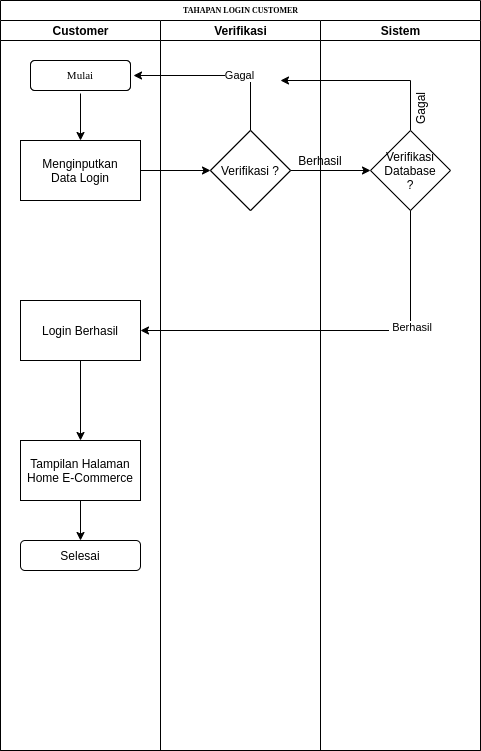

The diagram above was exported from draw.io. Its source (the exported page's mxGraphModel, read from the mxfile embedded in the PNG):
<mxGraphModel dx="868" dy="454" grid="1" gridSize="10" guides="1" tooltips="1" connect="1" arrows="1" fold="1" page="1" pageScale="1" pageWidth="1100" pageHeight="850" background="#ffffff" math="0" shadow="0">
  <root>
    <mxCell id="0" />
    <mxCell id="1" parent="0" />
    <mxCell id="oYkL7i9b_CTTqGsJQOqK-1" value="TAHAPAN LOGIN CUSTOMER" style="swimlane;html=1;childLayout=stackLayout;startSize=20;rounded=0;shadow=0;labelBackgroundColor=none;strokeWidth=1;fontFamily=Verdana;fontSize=8;align=center;" parent="1" vertex="1">
      <mxGeometry x="70" y="40" width="480" height="750" as="geometry" />
    </mxCell>
    <mxCell id="oYkL7i9b_CTTqGsJQOqK-2" value="Customer" style="swimlane;html=1;startSize=20;" parent="oYkL7i9b_CTTqGsJQOqK-1" vertex="1">
      <mxGeometry y="20" width="160" height="730" as="geometry" />
    </mxCell>
    <mxCell id="oYkL7i9b_CTTqGsJQOqK-32" value="Selesai" style="rounded=1;whiteSpace=wrap;html=1;" parent="oYkL7i9b_CTTqGsJQOqK-2" vertex="1">
      <mxGeometry x="20" y="520" width="120" height="30" as="geometry" />
    </mxCell>
    <mxCell id="oYkL7i9b_CTTqGsJQOqK-3" value="&lt;font style=&quot;font-size: 11px&quot;&gt;Mulai&lt;/font&gt;" style="rounded=1;whiteSpace=wrap;html=1;shadow=0;labelBackgroundColor=none;strokeWidth=1;fontFamily=Verdana;fontSize=8;align=center;perimeterSpacing=3;" parent="oYkL7i9b_CTTqGsJQOqK-2" vertex="1">
      <mxGeometry x="30" y="40" width="100" height="30" as="geometry" />
    </mxCell>
    <mxCell id="oYkL7i9b_CTTqGsJQOqK-4" value="" style="edgeStyle=orthogonalEdgeStyle;rounded=0;orthogonalLoop=1;jettySize=auto;html=1;" parent="oYkL7i9b_CTTqGsJQOqK-2" source="oYkL7i9b_CTTqGsJQOqK-3" target="oYkL7i9b_CTTqGsJQOqK-5" edge="1">
      <mxGeometry relative="1" as="geometry">
        <mxPoint x="80" y="135" as="targetPoint" />
      </mxGeometry>
    </mxCell>
    <mxCell id="oYkL7i9b_CTTqGsJQOqK-5" value="Menginputkan&lt;br&gt;Data Login" style="rounded=0;whiteSpace=wrap;html=1;" parent="oYkL7i9b_CTTqGsJQOqK-2" vertex="1">
      <mxGeometry x="20" y="120" width="120" height="60" as="geometry" />
    </mxCell>
    <mxCell id="oYkL7i9b_CTTqGsJQOqK-6" value="Login Berhasil" style="rounded=0;whiteSpace=wrap;html=1;" parent="oYkL7i9b_CTTqGsJQOqK-2" vertex="1">
      <mxGeometry x="20" y="280" width="120" height="60" as="geometry" />
    </mxCell>
    <mxCell id="oYkL7i9b_CTTqGsJQOqK-7" value="Selesai" style="rounded=1;whiteSpace=wrap;html=1;" parent="oYkL7i9b_CTTqGsJQOqK-2" vertex="1">
      <mxGeometry x="20" y="450" width="120" height="30" as="geometry" />
    </mxCell>
    <mxCell id="oYkL7i9b_CTTqGsJQOqK-8" style="edgeStyle=orthogonalEdgeStyle;rounded=1;html=1;labelBackgroundColor=none;startArrow=none;startFill=0;startSize=5;endArrow=classicThin;endFill=1;endSize=5;jettySize=auto;orthogonalLoop=1;strokeWidth=1;fontFamily=Verdana;fontSize=8" parent="oYkL7i9b_CTTqGsJQOqK-1" edge="1">
      <mxGeometry relative="1" as="geometry">
        <mxPoint x="670" y="690" as="targetPoint" />
      </mxGeometry>
    </mxCell>
    <mxCell id="oYkL7i9b_CTTqGsJQOqK-9" style="edgeStyle=orthogonalEdgeStyle;rounded=1;html=1;labelBackgroundColor=none;startArrow=none;startFill=0;startSize=5;endArrow=classicThin;endFill=1;endSize=5;jettySize=auto;orthogonalLoop=1;strokeWidth=1;fontFamily=Verdana;fontSize=8" parent="oYkL7i9b_CTTqGsJQOqK-1" edge="1">
      <mxGeometry relative="1" as="geometry">
        <Array as="points">
          <mxPoint x="660" y="610" />
          <mxPoint x="660" y="550" />
          <mxPoint x="400" y="550" />
        </Array>
        <mxPoint x="670" y="610" as="sourcePoint" />
      </mxGeometry>
    </mxCell>
    <mxCell id="oYkL7i9b_CTTqGsJQOqK-10" style="edgeStyle=orthogonalEdgeStyle;rounded=1;html=1;labelBackgroundColor=none;startArrow=none;startFill=0;startSize=5;endArrow=classicThin;endFill=1;endSize=5;jettySize=auto;orthogonalLoop=1;strokeColor=#000000;strokeWidth=1;fontFamily=Verdana;fontSize=8;fontColor=#000000;" parent="oYkL7i9b_CTTqGsJQOqK-1" edge="1">
      <mxGeometry relative="1" as="geometry">
        <mxPoint x="670" y="610" as="sourcePoint" />
      </mxGeometry>
    </mxCell>
    <mxCell id="oYkL7i9b_CTTqGsJQOqK-11" style="edgeStyle=orthogonalEdgeStyle;rounded=1;html=1;labelBackgroundColor=none;startArrow=none;startFill=0;startSize=5;endArrow=classicThin;endFill=1;endSize=5;jettySize=auto;orthogonalLoop=1;strokeWidth=1;fontFamily=Verdana;fontSize=8" parent="oYkL7i9b_CTTqGsJQOqK-1" edge="1">
      <mxGeometry relative="1" as="geometry">
        <mxPoint x="510" y="610" as="targetPoint" />
      </mxGeometry>
    </mxCell>
    <mxCell id="oYkL7i9b_CTTqGsJQOqK-12" value="Verifikasi" style="swimlane;html=1;startSize=20;" parent="oYkL7i9b_CTTqGsJQOqK-1" vertex="1">
      <mxGeometry x="160" y="20" width="160" height="730" as="geometry" />
    </mxCell>
    <mxCell id="oYkL7i9b_CTTqGsJQOqK-13" value="Verifikasi ?" style="rhombus;whiteSpace=wrap;html=1;rounded=0;" parent="oYkL7i9b_CTTqGsJQOqK-12" vertex="1">
      <mxGeometry x="50" y="110" width="80" height="80" as="geometry" />
    </mxCell>
    <mxCell id="oYkL7i9b_CTTqGsJQOqK-14" value="Sistem" style="swimlane;html=1;startSize=20;" parent="oYkL7i9b_CTTqGsJQOqK-1" vertex="1">
      <mxGeometry x="320" y="20" width="160" height="730" as="geometry" />
    </mxCell>
    <mxCell id="IfKNh3gdhwfvvMw1EbnK-1" value="Berhasil" style="text;html=1;strokeColor=none;fillColor=none;align=center;verticalAlign=middle;whiteSpace=wrap;rounded=0;" parent="oYkL7i9b_CTTqGsJQOqK-14" vertex="1">
      <mxGeometry x="-20" y="130" width="40" height="20" as="geometry" />
    </mxCell>
    <mxCell id="IfKNh3gdhwfvvMw1EbnK-2" value="Gagal" style="text;html=1;strokeColor=none;fillColor=none;align=center;verticalAlign=middle;whiteSpace=wrap;rounded=0;rotation=-90;" parent="oYkL7i9b_CTTqGsJQOqK-14" vertex="1">
      <mxGeometry x="80" y="78" width="40" height="20" as="geometry" />
    </mxCell>
    <mxCell id="oYkL7i9b_CTTqGsJQOqK-16" value="" style="edgeStyle=orthogonalEdgeStyle;rounded=0;orthogonalLoop=1;jettySize=auto;html=1;" parent="oYkL7i9b_CTTqGsJQOqK-1" source="oYkL7i9b_CTTqGsJQOqK-5" target="oYkL7i9b_CTTqGsJQOqK-13" edge="1">
      <mxGeometry relative="1" as="geometry" />
    </mxCell>
    <mxCell id="oYkL7i9b_CTTqGsJQOqK-17" style="edgeStyle=orthogonalEdgeStyle;rounded=0;orthogonalLoop=1;jettySize=auto;html=1;entryX=1;entryY=0.5;entryDx=0;entryDy=0;" parent="oYkL7i9b_CTTqGsJQOqK-1" source="oYkL7i9b_CTTqGsJQOqK-13" target="oYkL7i9b_CTTqGsJQOqK-3" edge="1">
      <mxGeometry relative="1" as="geometry">
        <Array as="points">
          <mxPoint x="250" y="75" />
        </Array>
      </mxGeometry>
    </mxCell>
    <mxCell id="oYkL7i9b_CTTqGsJQOqK-18" value="Gagal" style="edgeLabel;html=1;align=center;verticalAlign=middle;resizable=0;points=[];" parent="oYkL7i9b_CTTqGsJQOqK-17" vertex="1" connectable="0">
      <mxGeometry x="-0.3605" y="12" relative="1" as="geometry">
        <mxPoint x="-12" y="-13" as="offset" />
      </mxGeometry>
    </mxCell>
    <mxCell id="oYkL7i9b_CTTqGsJQOqK-20" style="edgeStyle=orthogonalEdgeStyle;rounded=0;orthogonalLoop=1;jettySize=auto;html=1;entryX=1;entryY=0.5;entryDx=0;entryDy=0;" parent="1" target="oYkL7i9b_CTTqGsJQOqK-6" edge="1">
      <mxGeometry relative="1" as="geometry">
        <Array as="points">
          <mxPoint x="480" y="370" />
        </Array>
        <mxPoint x="480" y="240" as="sourcePoint" />
      </mxGeometry>
    </mxCell>
    <mxCell id="oYkL7i9b_CTTqGsJQOqK-27" value="&amp;nbsp;Berhasil" style="edgeLabel;html=1;align=center;verticalAlign=middle;resizable=0;points=[];" parent="oYkL7i9b_CTTqGsJQOqK-20" vertex="1" connectable="0">
      <mxGeometry x="-0.37" y="-1" relative="1" as="geometry">
        <mxPoint as="offset" />
      </mxGeometry>
    </mxCell>
    <mxCell id="oYkL7i9b_CTTqGsJQOqK-22" value="&lt;font style=&quot;font-size: 11px&quot;&gt;Mulai&lt;/font&gt;" style="rounded=1;whiteSpace=wrap;html=1;shadow=0;labelBackgroundColor=none;strokeWidth=1;fontFamily=Verdana;fontSize=8;align=center;perimeterSpacing=3;" parent="1" vertex="1">
      <mxGeometry x="100" y="100" width="100" height="30" as="geometry" />
    </mxCell>
    <mxCell id="oYkL7i9b_CTTqGsJQOqK-26" value="" style="edgeStyle=orthogonalEdgeStyle;rounded=0;orthogonalLoop=1;jettySize=auto;html=1;" parent="1" source="oYkL7i9b_CTTqGsJQOqK-24" target="oYkL7i9b_CTTqGsJQOqK-25" edge="1">
      <mxGeometry relative="1" as="geometry" />
    </mxCell>
    <mxCell id="oYkL7i9b_CTTqGsJQOqK-24" value="Verifikasi ?" style="rhombus;whiteSpace=wrap;html=1;rounded=0;" parent="1" vertex="1">
      <mxGeometry x="280" y="170" width="80" height="80" as="geometry" />
    </mxCell>
    <mxCell id="oYkL7i9b_CTTqGsJQOqK-28" style="edgeStyle=orthogonalEdgeStyle;rounded=0;orthogonalLoop=1;jettySize=auto;html=1;" parent="1" source="oYkL7i9b_CTTqGsJQOqK-25" edge="1">
      <mxGeometry relative="1" as="geometry">
        <mxPoint x="350" y="120" as="targetPoint" />
        <Array as="points">
          <mxPoint x="480" y="120" />
        </Array>
      </mxGeometry>
    </mxCell>
    <mxCell id="oYkL7i9b_CTTqGsJQOqK-25" value="&lt;div&gt;Verifikasi&lt;/div&gt;&lt;div&gt;Database&lt;/div&gt;&lt;div&gt;?&lt;br&gt;&lt;/div&gt;" style="rhombus;whiteSpace=wrap;html=1;rounded=0;" parent="1" vertex="1">
      <mxGeometry x="440" y="170" width="80" height="80" as="geometry" />
    </mxCell>
    <mxCell id="oYkL7i9b_CTTqGsJQOqK-33" style="edgeStyle=orthogonalEdgeStyle;rounded=0;orthogonalLoop=1;jettySize=auto;html=1;entryX=0.5;entryY=0;entryDx=0;entryDy=0;" parent="1" source="oYkL7i9b_CTTqGsJQOqK-30" target="oYkL7i9b_CTTqGsJQOqK-32" edge="1">
      <mxGeometry relative="1" as="geometry" />
    </mxCell>
    <mxCell id="oYkL7i9b_CTTqGsJQOqK-30" value="&lt;div&gt;Tampilan Halaman&lt;/div&gt;&lt;div&gt;Home E-Commerce&lt;br&gt;&lt;/div&gt;" style="rounded=0;whiteSpace=wrap;html=1;" parent="1" vertex="1">
      <mxGeometry x="90" y="480" width="120" height="60" as="geometry" />
    </mxCell>
    <mxCell id="oYkL7i9b_CTTqGsJQOqK-31" value="" style="edgeStyle=orthogonalEdgeStyle;rounded=0;orthogonalLoop=1;jettySize=auto;html=1;" parent="1" source="oYkL7i9b_CTTqGsJQOqK-6" target="oYkL7i9b_CTTqGsJQOqK-30" edge="1">
      <mxGeometry relative="1" as="geometry" />
    </mxCell>
  </root>
</mxGraphModel>